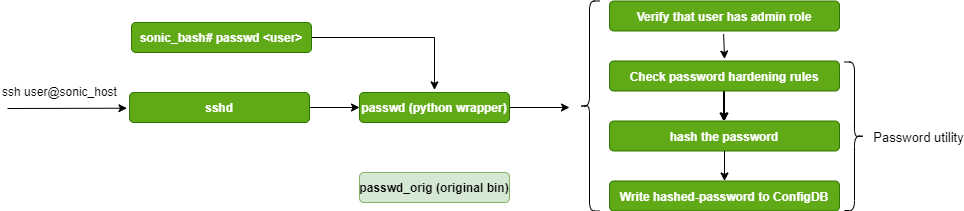

The diagram above was exported from draw.io. Its source (the exported page's mxGraphModel, read from the mxfile embedded in the PNG):
<mxGraphModel dx="1582" dy="1475" grid="1" gridSize="10" guides="1" tooltips="1" connect="1" arrows="1" fold="1" page="0" pageScale="1.5" pageWidth="826" pageHeight="1169" background="none" math="0" shadow="0">
  <root>
    <mxCell id="0" />
    <mxCell id="1" parent="0" />
    <mxCell id="j5_WVCklgK1IM1Q57B5J-88" value="" style="edgeStyle=orthogonalEdgeStyle;rounded=0;orthogonalLoop=1;jettySize=auto;html=1;fontColor=#00FFFF;" parent="1" source="j5_WVCklgK1IM1Q57B5J-84" target="j5_WVCklgK1IM1Q57B5J-86" edge="1">
      <mxGeometry relative="1" as="geometry" />
    </mxCell>
    <mxCell id="j5_WVCklgK1IM1Q57B5J-84" value="sshd" style="rounded=1;fontStyle=1;fillColor=#60a917;strokeColor=#2D7600;fontColor=#ffffff;" parent="1" vertex="1">
      <mxGeometry x="40" y="-610" width="180" height="30" as="geometry" />
    </mxCell>
    <mxCell id="j5_WVCklgK1IM1Q57B5J-85" value="" style="endArrow=classic;html=1;rounded=0;fontColor=#00FFFF;entryX=-0.017;entryY=0.39;entryDx=0;entryDy=0;entryPerimeter=0;" parent="1" edge="1">
      <mxGeometry width="50" height="50" relative="1" as="geometry">
        <mxPoint x="-82" y="-594" as="sourcePoint" />
        <mxPoint x="37.44999999999993" y="-594.3" as="targetPoint" />
      </mxGeometry>
    </mxCell>
    <mxCell id="j5_WVCklgK1IM1Q57B5J-98" value="&lt;font style=&quot;font-size: 12px;&quot; color=&quot;#000000&quot;&gt;ssh user@sonic_host&lt;/font&gt;" style="edgeLabel;html=1;align=center;verticalAlign=middle;resizable=0;points=[];fontColor=#00FFFF;" parent="j5_WVCklgK1IM1Q57B5J-85" vertex="1" connectable="0">
      <mxGeometry x="0.1161" y="1" relative="1" as="geometry">
        <mxPoint x="-15" y="-15" as="offset" />
      </mxGeometry>
    </mxCell>
    <mxCell id="j5_WVCklgK1IM1Q57B5J-90" value="" style="edgeStyle=orthogonalEdgeStyle;rounded=0;orthogonalLoop=1;jettySize=auto;html=1;fontColor=#00FFFF;" parent="1" source="j5_WVCklgK1IM1Q57B5J-86" edge="1">
      <mxGeometry relative="1" as="geometry">
        <mxPoint x="480" y="-595" as="targetPoint" />
      </mxGeometry>
    </mxCell>
    <mxCell id="j5_WVCklgK1IM1Q57B5J-86" value="passwd (python wrapper)" style="rounded=1;fontStyle=1;fillColor=#60a917;strokeColor=#2D7600;fontColor=#ffffff;" parent="1" vertex="1">
      <mxGeometry x="270" y="-610" width="150" height="30" as="geometry" />
    </mxCell>
    <mxCell id="j5_WVCklgK1IM1Q57B5J-87" value="passwd_orig (original bin)" style="rounded=1;fontStyle=1;fillColor=#d5e8d4;strokeColor=#82b366;" parent="1" vertex="1">
      <mxGeometry x="270" y="-530" width="150" height="30" as="geometry" />
    </mxCell>
    <mxCell id="j5_WVCklgK1IM1Q57B5J-89" value="Verify that user has admin role" style="rounded=1;fontStyle=1;fillColor=#60a917;strokeColor=#2D7600;fontColor=#ffffff;" parent="1" vertex="1">
      <mxGeometry x="520" y="-701.5" width="230" height="30" as="geometry" />
    </mxCell>
    <mxCell id="j5_WVCklgK1IM1Q57B5J-91" value="" style="shape=curlyBracket;whiteSpace=wrap;html=1;rounded=1;labelPosition=left;verticalLabelPosition=middle;align=right;verticalAlign=middle;fontColor=#00FFFF;" parent="1" vertex="1">
      <mxGeometry x="490" y="-701.5" width="20" height="210" as="geometry" />
    </mxCell>
    <mxCell id="7G5TsqJ-rkBJYa37jQrt-74" value="" style="edgeStyle=orthogonalEdgeStyle;rounded=0;orthogonalLoop=1;jettySize=auto;html=1;" edge="1" parent="1">
      <mxGeometry relative="1" as="geometry">
        <mxPoint x="634" y="-611.5" as="sourcePoint" />
        <mxPoint x="634" y="-581.5" as="targetPoint" />
      </mxGeometry>
    </mxCell>
    <mxCell id="7G5TsqJ-rkBJYa37jQrt-82" value="" style="edgeStyle=orthogonalEdgeStyle;rounded=0;orthogonalLoop=1;jettySize=auto;html=1;" edge="1" parent="1" source="j5_WVCklgK1IM1Q57B5J-92" target="j5_WVCklgK1IM1Q57B5J-93">
      <mxGeometry relative="1" as="geometry" />
    </mxCell>
    <mxCell id="j5_WVCklgK1IM1Q57B5J-92" value="Check password hardening rules" style="rounded=1;fontStyle=1;fillColor=#60a917;strokeColor=#2D7600;fontColor=#ffffff;" parent="1" vertex="1">
      <mxGeometry x="520" y="-641.5" width="230" height="30" as="geometry" />
    </mxCell>
    <mxCell id="j5_WVCklgK1IM1Q57B5J-93" value="hash the password" style="rounded=1;fontStyle=1;fillColor=#60a917;strokeColor=#2D7600;fontColor=#ffffff;" parent="1" vertex="1">
      <mxGeometry x="520" y="-581.5" width="230" height="30" as="geometry" />
    </mxCell>
    <mxCell id="j5_WVCklgK1IM1Q57B5J-96" value="" style="edgeStyle=orthogonalEdgeStyle;rounded=0;orthogonalLoop=1;jettySize=auto;html=1;fontColor=#00FFFF;entryX=0.5;entryY=-0.087;entryDx=0;entryDy=0;entryPerimeter=0;fillColor=#d5e8d4;strokeColor=#000000;startArrow=none;" parent="1" target="j5_WVCklgK1IM1Q57B5J-86" edge="1" source="7G5TsqJ-rkBJYa37jQrt-71">
      <mxGeometry relative="1" as="geometry">
        <mxPoint x="220" y="-675.2" as="sourcePoint" />
        <mxPoint x="280" y="-675.2" as="targetPoint" />
      </mxGeometry>
    </mxCell>
    <mxCell id="7G5TsqJ-rkBJYa37jQrt-71" value="sonic_bash# passwd &lt;user&gt;" style="rounded=1;fontStyle=1;fillColor=#60a917;strokeColor=#2D7600;fontColor=#ffffff;" vertex="1" parent="1">
      <mxGeometry x="42" y="-680" width="180" height="30" as="geometry" />
    </mxCell>
    <mxCell id="7G5TsqJ-rkBJYa37jQrt-73" value="" style="endArrow=classic;html=1;rounded=0;exitX=0.457;exitY=1.1;exitDx=0;exitDy=0;exitPerimeter=0;entryX=0.461;entryY=-0.067;entryDx=0;entryDy=0;entryPerimeter=0;" edge="1" parent="1">
      <mxGeometry width="50" height="50" relative="1" as="geometry">
        <mxPoint x="634.1100000000001" y="-668.5" as="sourcePoint" />
        <mxPoint x="635.0300000000002" y="-643.51" as="targetPoint" />
      </mxGeometry>
    </mxCell>
    <mxCell id="7G5TsqJ-rkBJYa37jQrt-76" value="" style="shape=curlyBracket;whiteSpace=wrap;html=1;rounded=1;labelPosition=left;verticalLabelPosition=middle;align=right;verticalAlign=middle;fontColor=#00FFFF;rotation=-180;" vertex="1" parent="1">
      <mxGeometry x="755" y="-640.5" width="20" height="148.5" as="geometry" />
    </mxCell>
    <mxCell id="7G5TsqJ-rkBJYa37jQrt-77" value="&lt;font style=&quot;font-size: 13px;&quot; color=&quot;#000000&quot;&gt;Password utility&lt;/font&gt;" style="edgeLabel;html=1;align=center;verticalAlign=middle;resizable=0;points=[];fontColor=#00FFFF;" vertex="1" connectable="0" parent="1">
      <mxGeometry x="829.997277190281" y="-566.49826755867" as="geometry">
        <mxPoint x="-1" y="1" as="offset" />
      </mxGeometry>
    </mxCell>
    <mxCell id="7G5TsqJ-rkBJYa37jQrt-83" value="" style="edgeStyle=orthogonalEdgeStyle;rounded=0;orthogonalLoop=1;jettySize=auto;html=1;" edge="1" parent="1" target="7G5TsqJ-rkBJYa37jQrt-84">
      <mxGeometry relative="1" as="geometry">
        <mxPoint x="635" y="-551.5" as="sourcePoint" />
      </mxGeometry>
    </mxCell>
    <mxCell id="7G5TsqJ-rkBJYa37jQrt-84" value="Write hashed-password to ConfigDB" style="rounded=1;fontStyle=1;fillColor=#60a917;strokeColor=#2D7600;fontColor=#ffffff;" vertex="1" parent="1">
      <mxGeometry x="520" y="-521.5" width="230" height="30" as="geometry" />
    </mxCell>
  </root>
</mxGraphModel>